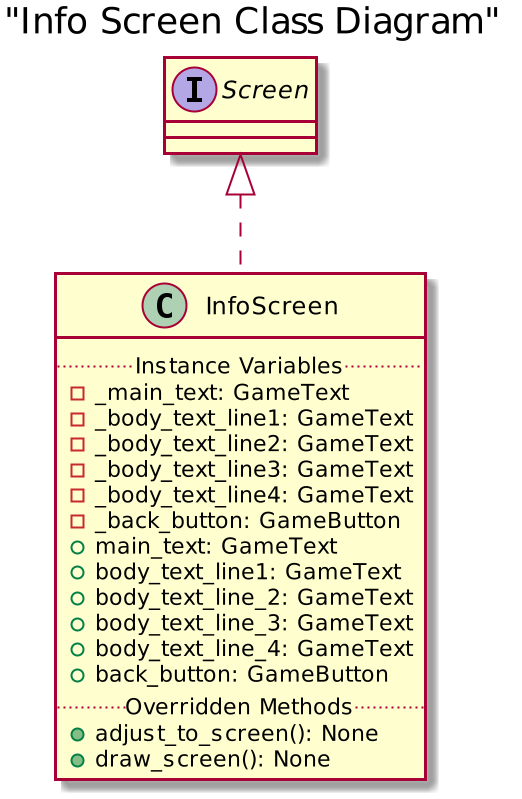

The diagram above was rendered by PlantUML. Its source (embedded in the PNG):
@startuml
scale 2
title "Info Screen Class Diagram"
class InfoScreen implements Screen{
    ..Instance Variables..
    - _main_text: GameText
    - _body_text_line1: GameText
    - _body_text_line2: GameText
    - _body_text_line3: GameText
    - _body_text_line4: GameText
    - _back_button: GameButton
    + main_text: GameText
    + body_text_line1: GameText
    + body_text_line_2: GameText
    + body_text_line_3: GameText
    + body_text_line_4: GameText
    + back_button: GameButton
    ..Overridden Methods..
    + adjust_to_screen(): None
    + draw_screen(): None
}
@enduml